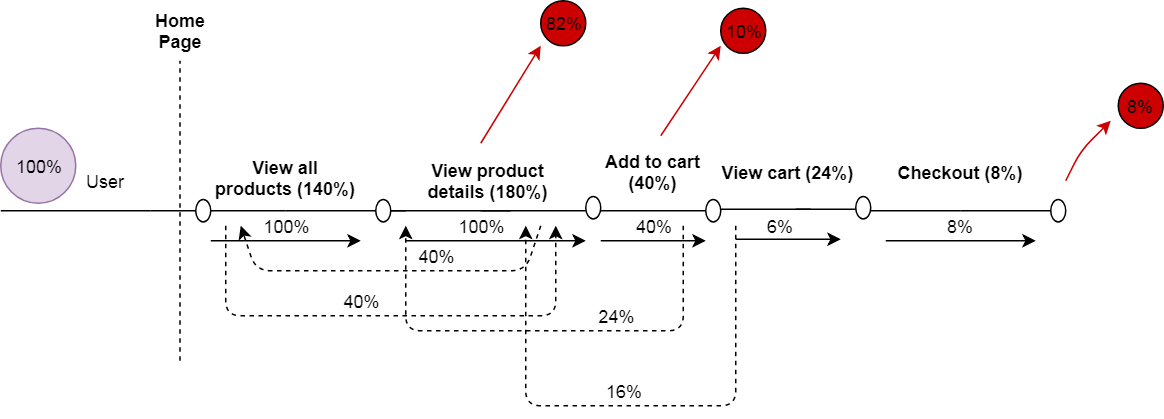

The diagram above was exported from draw.io. Its source (the exported page's mxGraphModel, read from the mxfile embedded in the PNG):
<mxGraphModel dx="840" dy="435" grid="1" gridSize="10" guides="1" tooltips="1" connect="1" arrows="1" fold="1" page="1" pageScale="1" pageWidth="827" pageHeight="1169" math="0" shadow="0">
  <root>
    <mxCell id="0" />
    <mxCell id="1" parent="0" />
    <mxCell id="l18342PQmRD8IRsh924o-1" value="" style="endArrow=none;html=1;" parent="1" edge="1">
      <mxGeometry width="50" height="50" relative="1" as="geometry">
        <mxPoint x="10" y="340" as="sourcePoint" />
        <mxPoint x="110" y="340" as="targetPoint" />
        <Array as="points">
          <mxPoint x="90" y="340" />
        </Array>
      </mxGeometry>
    </mxCell>
    <mxCell id="l18342PQmRD8IRsh924o-2" value="" style="endArrow=none;dashed=1;html=1;" parent="1" edge="1">
      <mxGeometry width="50" height="50" relative="1" as="geometry">
        <mxPoint x="129.5" y="440" as="sourcePoint" />
        <mxPoint x="129.5" y="240" as="targetPoint" />
      </mxGeometry>
    </mxCell>
    <mxCell id="l18342PQmRD8IRsh924o-3" value="&lt;b&gt;Home Page&lt;/b&gt;" style="text;html=1;strokeColor=none;fillColor=none;align=center;verticalAlign=middle;whiteSpace=wrap;rounded=0;" parent="1" vertex="1">
      <mxGeometry x="110" y="210" width="40" height="20" as="geometry" />
    </mxCell>
    <mxCell id="l18342PQmRD8IRsh924o-9" value="User&lt;br&gt;" style="text;html=1;strokeColor=none;fillColor=none;align=center;verticalAlign=middle;whiteSpace=wrap;rounded=0;" parent="1" vertex="1">
      <mxGeometry x="60" y="310" width="40" height="20" as="geometry" />
    </mxCell>
    <mxCell id="l18342PQmRD8IRsh924o-11" value="" style="ellipse;whiteSpace=wrap;html=1;aspect=fixed;fillColor=#e1d5e7;strokeColor=#9673a6;" parent="1" vertex="1">
      <mxGeometry x="10" y="285" width="50" height="50" as="geometry" />
    </mxCell>
    <mxCell id="l18342PQmRD8IRsh924o-12" value="100%&lt;br&gt;" style="text;html=1;align=center;verticalAlign=middle;whiteSpace=wrap;rounded=0;" parent="1" vertex="1">
      <mxGeometry x="15" y="300" width="40" height="20" as="geometry" />
    </mxCell>
    <mxCell id="l18342PQmRD8IRsh924o-14" value="" style="endArrow=none;html=1;fontColor=#000000;" parent="1" source="l18342PQmRD8IRsh924o-15" edge="1">
      <mxGeometry width="50" height="50" relative="1" as="geometry">
        <mxPoint x="110" y="340" as="sourcePoint" />
        <mxPoint x="200" y="340" as="targetPoint" />
      </mxGeometry>
    </mxCell>
    <mxCell id="l18342PQmRD8IRsh924o-18" value="&lt;b&gt;View all products (140%)&lt;br&gt;&lt;/b&gt;&lt;br&gt;" style="text;html=1;strokeColor=none;fillColor=none;align=center;verticalAlign=middle;whiteSpace=wrap;rounded=0;fontColor=#000000;" parent="1" vertex="1">
      <mxGeometry x="150" y="315" width="100" height="20" as="geometry" />
    </mxCell>
    <mxCell id="l18342PQmRD8IRsh924o-20" value="" style="endArrow=none;html=1;" parent="1" source="l18342PQmRD8IRsh924o-16" edge="1">
      <mxGeometry width="50" height="50" relative="1" as="geometry">
        <mxPoint x="200" y="340" as="sourcePoint" />
        <mxPoint x="280" y="340" as="targetPoint" />
        <Array as="points">
          <mxPoint x="280" y="340" />
        </Array>
      </mxGeometry>
    </mxCell>
    <mxCell id="l18342PQmRD8IRsh924o-15" value="" style="ellipse;whiteSpace=wrap;html=1;fontColor=#000000;" parent="1" vertex="1">
      <mxGeometry x="140" y="332.5" width="10" height="15" as="geometry" />
    </mxCell>
    <mxCell id="l18342PQmRD8IRsh924o-23" value="" style="endArrow=none;html=1;fontColor=#000000;" parent="1" target="l18342PQmRD8IRsh924o-15" edge="1">
      <mxGeometry width="50" height="50" relative="1" as="geometry">
        <mxPoint x="110" y="340" as="sourcePoint" />
        <mxPoint x="200" y="340" as="targetPoint" />
      </mxGeometry>
    </mxCell>
    <mxCell id="l18342PQmRD8IRsh924o-16" value="" style="ellipse;whiteSpace=wrap;html=1;fontColor=#000000;" parent="1" vertex="1">
      <mxGeometry x="260" y="332.5" width="10" height="15" as="geometry" />
    </mxCell>
    <mxCell id="l18342PQmRD8IRsh924o-34" value="" style="ellipse;whiteSpace=wrap;html=1;fontColor=#000000;" parent="1" vertex="1">
      <mxGeometry x="400" y="330" width="10" height="15" as="geometry" />
    </mxCell>
    <mxCell id="l18342PQmRD8IRsh924o-24" value="" style="endArrow=none;html=1;" parent="1" target="l18342PQmRD8IRsh924o-16" edge="1">
      <mxGeometry width="50" height="50" relative="1" as="geometry">
        <mxPoint x="200" y="340" as="sourcePoint" />
        <mxPoint x="280" y="340" as="targetPoint" />
        <Array as="points" />
      </mxGeometry>
    </mxCell>
    <mxCell id="l18342PQmRD8IRsh924o-39" value="" style="endArrow=none;html=1;exitX=1;exitY=0.5;exitDx=0;exitDy=0;" parent="1" source="l18342PQmRD8IRsh924o-16" edge="1">
      <mxGeometry width="50" height="50" relative="1" as="geometry">
        <mxPoint x="290" y="340" as="sourcePoint" />
        <mxPoint x="350" y="340" as="targetPoint" />
        <Array as="points" />
      </mxGeometry>
    </mxCell>
    <mxCell id="l18342PQmRD8IRsh924o-40" value="&lt;b&gt;View product details (180%)&lt;/b&gt;&lt;br&gt;" style="text;html=1;strokeColor=none;fillColor=none;align=center;verticalAlign=middle;whiteSpace=wrap;rounded=0;fontColor=#000000;" parent="1" vertex="1">
      <mxGeometry x="280" y="310" width="110" height="20" as="geometry" />
    </mxCell>
    <mxCell id="l18342PQmRD8IRsh924o-42" value="" style="endArrow=none;html=1;exitX=1;exitY=0.5;exitDx=0;exitDy=0;" parent="1" edge="1">
      <mxGeometry width="50" height="50" relative="1" as="geometry">
        <mxPoint x="330" y="340" as="sourcePoint" />
        <mxPoint x="400" y="340" as="targetPoint" />
        <Array as="points" />
      </mxGeometry>
    </mxCell>
    <mxCell id="l18342PQmRD8IRsh924o-44" value="" style="ellipse;whiteSpace=wrap;html=1;fontColor=#000000;" parent="1" vertex="1">
      <mxGeometry x="480" y="332.5" width="10" height="15" as="geometry" />
    </mxCell>
    <mxCell id="l18342PQmRD8IRsh924o-45" value="" style="endArrow=none;html=1;exitX=1;exitY=0.5;exitDx=0;exitDy=0;" parent="1" edge="1">
      <mxGeometry width="50" height="50" relative="1" as="geometry">
        <mxPoint x="410" y="340" as="sourcePoint" />
        <mxPoint x="480" y="340" as="targetPoint" />
        <Array as="points" />
      </mxGeometry>
    </mxCell>
    <mxCell id="l18342PQmRD8IRsh924o-47" value="&lt;b&gt;Add to cart (40%)&lt;/b&gt;&lt;br&gt;" style="text;html=1;strokeColor=none;fillColor=none;align=center;verticalAlign=middle;whiteSpace=wrap;rounded=0;fontColor=#000000;" parent="1" vertex="1">
      <mxGeometry x="410" y="310" width="70" height="8" as="geometry" />
    </mxCell>
    <mxCell id="l18342PQmRD8IRsh924o-48" value="" style="endArrow=none;html=1;" parent="1" edge="1">
      <mxGeometry width="50" height="50" relative="1" as="geometry">
        <mxPoint x="490" y="339" as="sourcePoint" />
        <mxPoint x="550" y="339" as="targetPoint" />
        <Array as="points" />
      </mxGeometry>
    </mxCell>
    <mxCell id="l18342PQmRD8IRsh924o-49" value="" style="endArrow=none;html=1;" parent="1" edge="1">
      <mxGeometry width="50" height="50" relative="1" as="geometry">
        <mxPoint x="540" y="339" as="sourcePoint" />
        <mxPoint x="580" y="339" as="targetPoint" />
        <Array as="points" />
      </mxGeometry>
    </mxCell>
    <mxCell id="l18342PQmRD8IRsh924o-50" value="" style="ellipse;whiteSpace=wrap;html=1;fontColor=#000000;" parent="1" vertex="1">
      <mxGeometry x="580" y="330" width="10" height="15" as="geometry" />
    </mxCell>
    <mxCell id="l18342PQmRD8IRsh924o-51" value="&lt;b&gt;View cart (24%)&lt;/b&gt;" style="text;html=1;strokeColor=none;fillColor=none;align=center;verticalAlign=middle;whiteSpace=wrap;rounded=0;fontColor=#000000;" parent="1" vertex="1">
      <mxGeometry x="485" y="304" width="100" height="20" as="geometry" />
    </mxCell>
    <mxCell id="l18342PQmRD8IRsh924o-52" value="" style="endArrow=none;html=1;" parent="1" edge="1">
      <mxGeometry width="50" height="50" relative="1" as="geometry">
        <mxPoint x="590" y="340" as="sourcePoint" />
        <mxPoint x="650" y="340" as="targetPoint" />
        <Array as="points" />
      </mxGeometry>
    </mxCell>
    <mxCell id="l18342PQmRD8IRsh924o-53" value="" style="ellipse;whiteSpace=wrap;html=1;fontColor=#000000;" parent="1" vertex="1">
      <mxGeometry x="710" y="332.5" width="10" height="15" as="geometry" />
    </mxCell>
    <mxCell id="l18342PQmRD8IRsh924o-56" value="" style="endArrow=none;html=1;" parent="1" edge="1">
      <mxGeometry width="50" height="50" relative="1" as="geometry">
        <mxPoint x="650" y="340" as="sourcePoint" />
        <mxPoint x="710" y="340" as="targetPoint" />
        <Array as="points" />
      </mxGeometry>
    </mxCell>
    <mxCell id="l18342PQmRD8IRsh924o-57" value="&lt;b&gt;Checkout (8%)&lt;/b&gt;&lt;br&gt;" style="text;html=1;strokeColor=none;fillColor=none;align=center;verticalAlign=middle;whiteSpace=wrap;rounded=0;fontColor=#000000;" parent="1" vertex="1">
      <mxGeometry x="600" y="304" width="100" height="20" as="geometry" />
    </mxCell>
    <mxCell id="vbwYovap5COruw5H77MM-1" value="" style="endArrow=classic;html=1;" edge="1" parent="1">
      <mxGeometry width="50" height="50" relative="1" as="geometry">
        <mxPoint x="150" y="360" as="sourcePoint" />
        <mxPoint x="250" y="360" as="targetPoint" />
      </mxGeometry>
    </mxCell>
    <mxCell id="vbwYovap5COruw5H77MM-4" value="100%" style="text;html=1;strokeColor=none;fillColor=none;align=center;verticalAlign=middle;whiteSpace=wrap;rounded=0;" vertex="1" parent="1">
      <mxGeometry x="180" y="340" width="40" height="20" as="geometry" />
    </mxCell>
    <mxCell id="vbwYovap5COruw5H77MM-5" value="" style="endArrow=classic;html=1;" edge="1" parent="1">
      <mxGeometry width="50" height="50" relative="1" as="geometry">
        <mxPoint x="280" y="360" as="sourcePoint" />
        <mxPoint x="400" y="360" as="targetPoint" />
      </mxGeometry>
    </mxCell>
    <mxCell id="vbwYovap5COruw5H77MM-6" value="100%" style="text;html=1;strokeColor=none;fillColor=none;align=center;verticalAlign=middle;whiteSpace=wrap;rounded=0;" vertex="1" parent="1">
      <mxGeometry x="310" y="340" width="40" height="20" as="geometry" />
    </mxCell>
    <mxCell id="vbwYovap5COruw5H77MM-7" value="" style="endArrow=classic;html=1;" edge="1" parent="1">
      <mxGeometry width="50" height="50" relative="1" as="geometry">
        <mxPoint x="410" y="360" as="sourcePoint" />
        <mxPoint x="480" y="360" as="targetPoint" />
      </mxGeometry>
    </mxCell>
    <mxCell id="vbwYovap5COruw5H77MM-8" value="40%" style="text;html=1;strokeColor=none;fillColor=none;align=center;verticalAlign=middle;whiteSpace=wrap;rounded=0;" vertex="1" parent="1">
      <mxGeometry x="425" y="340" width="40" height="20" as="geometry" />
    </mxCell>
    <mxCell id="vbwYovap5COruw5H77MM-9" value="" style="endArrow=classic;html=1;" edge="1" parent="1">
      <mxGeometry width="50" height="50" relative="1" as="geometry">
        <mxPoint x="500" y="359" as="sourcePoint" />
        <mxPoint x="570" y="359" as="targetPoint" />
      </mxGeometry>
    </mxCell>
    <mxCell id="vbwYovap5COruw5H77MM-10" value="6%" style="text;html=1;strokeColor=none;fillColor=none;align=center;verticalAlign=middle;whiteSpace=wrap;rounded=0;" vertex="1" parent="1">
      <mxGeometry x="510" y="340" width="40" height="20" as="geometry" />
    </mxCell>
    <mxCell id="vbwYovap5COruw5H77MM-13" value="" style="endArrow=classic;html=1;" edge="1" parent="1">
      <mxGeometry width="50" height="50" relative="1" as="geometry">
        <mxPoint x="600" y="360" as="sourcePoint" />
        <mxPoint x="700" y="360" as="targetPoint" />
      </mxGeometry>
    </mxCell>
    <mxCell id="vbwYovap5COruw5H77MM-14" value="8%" style="text;html=1;strokeColor=none;fillColor=none;align=center;verticalAlign=middle;whiteSpace=wrap;rounded=0;" vertex="1" parent="1">
      <mxGeometry x="630" y="340" width="40" height="20" as="geometry" />
    </mxCell>
    <mxCell id="vbwYovap5COruw5H77MM-15" value="" style="endArrow=classic;html=1;dashed=1;" edge="1" parent="1">
      <mxGeometry width="50" height="50" relative="1" as="geometry">
        <mxPoint x="370" y="350" as="sourcePoint" />
        <mxPoint x="170" y="350" as="targetPoint" />
        <Array as="points">
          <mxPoint x="360" y="380" />
          <mxPoint x="270" y="380" />
          <mxPoint x="180" y="380" />
        </Array>
      </mxGeometry>
    </mxCell>
    <mxCell id="vbwYovap5COruw5H77MM-16" value="40%" style="text;html=1;strokeColor=none;fillColor=none;align=center;verticalAlign=middle;whiteSpace=wrap;rounded=0;" vertex="1" parent="1">
      <mxGeometry x="280" y="360" width="40" height="20" as="geometry" />
    </mxCell>
    <mxCell id="vbwYovap5COruw5H77MM-20" value="" style="endArrow=classic;html=1;exitX=1;exitY=0.5;exitDx=0;exitDy=0;dashed=1;" edge="1" parent="1" source="vbwYovap5COruw5H77MM-8">
      <mxGeometry width="50" height="50" relative="1" as="geometry">
        <mxPoint x="575" y="350" as="sourcePoint" />
        <mxPoint x="280" y="350" as="targetPoint" />
        <Array as="points">
          <mxPoint x="465" y="420" />
          <mxPoint x="280" y="420" />
        </Array>
      </mxGeometry>
    </mxCell>
    <mxCell id="vbwYovap5COruw5H77MM-21" value="24%" style="text;html=1;strokeColor=none;fillColor=none;align=center;verticalAlign=middle;whiteSpace=wrap;rounded=0;" vertex="1" parent="1">
      <mxGeometry x="400" y="400" width="40" height="20" as="geometry" />
    </mxCell>
    <mxCell id="vbwYovap5COruw5H77MM-28" value="" style="endArrow=classic;html=1;dashed=1;" edge="1" parent="1">
      <mxGeometry width="50" height="50" relative="1" as="geometry">
        <mxPoint x="160" y="350" as="sourcePoint" />
        <mxPoint x="380" y="350" as="targetPoint" />
        <Array as="points">
          <mxPoint x="160" y="410" />
          <mxPoint x="290" y="410" />
          <mxPoint x="380" y="410" />
        </Array>
      </mxGeometry>
    </mxCell>
    <mxCell id="vbwYovap5COruw5H77MM-29" value="40%" style="text;html=1;strokeColor=none;fillColor=none;align=center;verticalAlign=middle;whiteSpace=wrap;rounded=0;" vertex="1" parent="1">
      <mxGeometry x="230" y="390" width="40" height="20" as="geometry" />
    </mxCell>
    <mxCell id="vbwYovap5COruw5H77MM-33" value="" style="endArrow=classic;html=1;dashed=1;" edge="1" parent="1">
      <mxGeometry width="50" height="50" relative="1" as="geometry">
        <mxPoint x="500" y="350" as="sourcePoint" />
        <mxPoint x="360" y="350" as="targetPoint" />
        <Array as="points">
          <mxPoint x="500" y="470" />
          <mxPoint x="430" y="470" />
          <mxPoint x="360" y="470" />
        </Array>
      </mxGeometry>
    </mxCell>
    <mxCell id="vbwYovap5COruw5H77MM-34" value="16%" style="text;html=1;strokeColor=none;fillColor=none;align=center;verticalAlign=middle;whiteSpace=wrap;rounded=0;" vertex="1" parent="1">
      <mxGeometry x="405" y="450" width="40" height="20" as="geometry" />
    </mxCell>
    <mxCell id="vbwYovap5COruw5H77MM-35" value="" style="endArrow=classic;html=1;strokeColor=#CC0000;" edge="1" parent="1">
      <mxGeometry width="50" height="50" relative="1" as="geometry">
        <mxPoint x="720" y="320" as="sourcePoint" />
        <mxPoint x="750" y="280" as="targetPoint" />
        <Array as="points">
          <mxPoint x="730" y="300" />
        </Array>
      </mxGeometry>
    </mxCell>
    <mxCell id="vbwYovap5COruw5H77MM-36" value="8%" style="ellipse;whiteSpace=wrap;html=1;aspect=fixed;fillColor=#CC0000;" vertex="1" parent="1">
      <mxGeometry x="755" y="255" width="30" height="30" as="geometry" />
    </mxCell>
    <mxCell id="vbwYovap5COruw5H77MM-37" value="" style="endArrow=classic;html=1;strokeColor=#CC0000;" edge="1" parent="1">
      <mxGeometry width="50" height="50" relative="1" as="geometry">
        <mxPoint x="450" y="290" as="sourcePoint" />
        <mxPoint x="490" y="230" as="targetPoint" />
      </mxGeometry>
    </mxCell>
    <mxCell id="vbwYovap5COruw5H77MM-38" value="10%" style="ellipse;whiteSpace=wrap;html=1;aspect=fixed;fillColor=#CC0000;" vertex="1" parent="1">
      <mxGeometry x="490" y="205" width="30" height="30" as="geometry" />
    </mxCell>
    <mxCell id="vbwYovap5COruw5H77MM-40" value="" style="endArrow=classic;html=1;strokeColor=#CC0000;" edge="1" parent="1">
      <mxGeometry width="50" height="50" relative="1" as="geometry">
        <mxPoint x="330" y="295" as="sourcePoint" />
        <mxPoint x="370" y="230" as="targetPoint" />
      </mxGeometry>
    </mxCell>
    <mxCell id="vbwYovap5COruw5H77MM-41" value="82%" style="ellipse;whiteSpace=wrap;html=1;aspect=fixed;fillColor=#CC0000;" vertex="1" parent="1">
      <mxGeometry x="370" y="200" width="30" height="30" as="geometry" />
    </mxCell>
  </root>
</mxGraphModel>